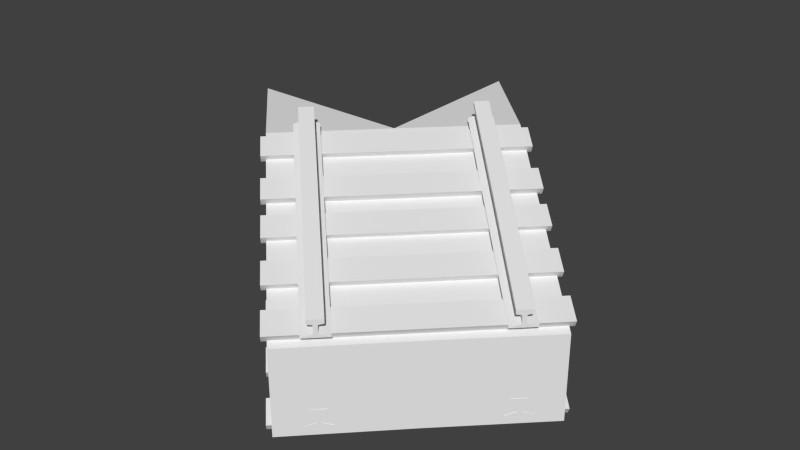 # Source: rail_verticals45.blend  (saved by Blender 2.74.0; exported with 4.5.12 LTS)
import bpy
from mathutils import Matrix  # noqa: F401  (used for matrix-valued properties, if any)

bpy.ops.wm.read_factory_settings(use_empty=True)
scene = bpy.context.scene
scene.name = 'Scene'

# ---- collections
col_collection_2 = bpy.data.collections.new('Collection 2'); scene.collection.children.link(col_collection_2)

# ---- materials (node trees are filled in below, after node groups)
mat_material_005 = bpy.data.materials.new('Material.005')
mat_material_005.alpha_threshold = 0.0
mat_material_005.use_transparent_shadow = False
mat_material_005.preview_render_type = 'CUBE'
mat_material_005.roughness = 0.5
mat_material_005.line_color = (0.0, 0.0, 0.0, 1.0)
mat_material_000 = bpy.data.materials.new('Material.000')
mat_material_000.alpha_threshold = 0.0
mat_material_000.use_transparent_shadow = False
mat_material_000.preview_render_type = 'CUBE'
mat_material_000.roughness = 0.5
mat_material_000.line_color = (0.0, 0.0, 0.0, 1.0)

# ---- material node trees

# ---- world
world_world = bpy.data.worlds.new('World'); scene.world = world_world
world_world.color = (0.05088, 0.05088, 0.05088)
world_world.use_sun_shadow = False
world_world.sun_shadow_jitter_overblur = 0.0
world_world.cycles.sampling_method = 'MANUAL'
world_world.cycles.sample_map_resolution = 256

# ---- meshes
me_cube_018 = bpy.data.meshes.new('Cube.018')
me_cube_018.from_pydata([(-0.5, 0.5, -3.562e-08), (-0.5, 0.5, 0.4881), (0.003387, 0.9966, -3.951e-08), (0.003387, 0.9966, 0.4881), (-0.9966, -0.003387, -3.173e-08), (-0.9966, -0.003387, 0.4881), (-0.1035, 0.8897, 0.5369), (-0.2075, 0.7858, 0.5369), (-0.1468, 0.8464, 0.5564), (-0.1641, 0.8291, 0.5564), (-0.7621, -0.2776, 0.3507), (0.2776, 0.7621, 0.3507), (0.3856, 0.6541, 0.3012), (-0.6541, -0.3856, 0.3012), (-0.7411, -0.2986, 0.3949), (0.2986, 0.7411, 0.3949), (0.4066, 0.6331, 0.3454), (-0.6331, -0.4066, 0.3454), (-0.9871, -0.05253, 0.4538), (0.05253, 0.9871, 0.4538), (0.1605, 0.8791, 0.4043), (-0.8791, -0.1605, 0.4043), (-0.9662, -0.07351, 0.4981), (0.07351, 0.9662, 0.4981), (0.1815, 0.8581, 0.4486), (-0.8581, -0.1815, 0.4486), (-0.1468, 0.8464, 0.6053), (-0.1641, 0.8291, 0.6053), (-0.1858, 0.8074, 0.6101), (-0.1251, 0.8681, 0.6101), (-0.1858, 0.8074, 0.6345), (-0.1251, 0.8681, 0.6345), (-0.7858, 0.2075, 0.5369), (-0.8897, 0.1035, 0.5369), (-0.8291, 0.1641, 0.5564), (-0.8464, 0.1468, 0.5564), (-0.8291, 0.1641, 0.6053), (-0.8464, 0.1468, 0.6053), (-0.8681, 0.1251, 0.6101), (-0.8074, 0.1858, 0.6101), (-0.8681, 0.1251, 0.6345), (-0.8074, 0.1858, 0.6345), (0.4932, -0.4932, 1.187e-08), (-0.003387, 0.003387, -5.245e-09), (-0.003387, 0.003387, 0.2441), (0.9966, 0.003387, 7.981e-09), (0.5, 0.5, -9.136e-09), (0.5, 0.5, 0.2441), (-0.003387, -0.9966, 1.576e-08), (-0.5, -0.5, -1.354e-09), (-0.5, -0.5, 0.2441), (0.3384, 0.4479, 0.3186), (0.2344, 0.3439, 0.3186), (0.3035, 0.3962, 0.3363), (0.2861, 0.3788, 0.3363), (0.3244, 0.3752, 0.3805), (0.3071, 0.3578, 0.3805), (0.2876, 0.3341, 0.385), (0.3482, 0.3947, 0.385), (0.298, 0.3236, 0.4071), (0.3587, 0.3842, 0.4071), (-0.3439, -0.2344, 0.3186), (-0.4479, -0.3384, 0.3186), (-0.3788, -0.2861, 0.3363), (-0.3962, -0.3035, 0.3363), (-0.3578, -0.3071, 0.3805), (-0.3752, -0.3244, 0.3805), (-0.3947, -0.3482, 0.385), (-0.3341, -0.2876, 0.385), (-0.3842, -0.3587, 0.4071), (-0.3236, -0.298, 0.4071), (0.8897, -0.1035, 0.04881), (0.7858, -0.2075, 0.04881), (0.8464, -0.1468, 0.06834), (0.8291, -0.1641, 0.06834), (-0.166, -0.8737, 0.06103), (0.8737, 0.166, 0.06103), (0.9817, 0.05795, 0.01153), (-0.05795, -0.9817, 0.01153), (-0.145, -0.8947, 0.1053), (0.8947, 0.145, 0.1053), (1.003, 0.03696, 0.05576), (-0.03696, -1.003, 0.05576), (-0.378, -0.6617, 0.1582), (0.6617, 0.378, 0.1582), (0.7697, 0.27, 0.1087), (-0.27, -0.7697, 0.1087), (-0.357, -0.6826, 0.2025), (0.6826, 0.357, 0.2025), (0.7907, 0.249, 0.1529), (-0.249, -0.7907, 0.1529), (0.8464, -0.1468, 0.1171), (0.8291, -0.1641, 0.1171), (0.8074, -0.1858, 0.122), (0.8681, -0.1251, 0.122), (0.8074, -0.1858, 0.1464), (0.8681, -0.1251, 0.1464), (0.2075, -0.7858, 0.04881), (0.1035, -0.8897, 0.04881), (0.1641, -0.8291, 0.06834), (0.1468, -0.8464, 0.06834), (0.1641, -0.8291, 0.1171), (0.1468, -0.8464, 0.1171), (0.1251, -0.8681, 0.122), (0.1858, -0.8074, 0.122), (0.1251, -0.8681, 0.1464), (0.1858, -0.8074, 0.1464), (-0.5902, -0.4495, 0.2555), (0.4495, 0.5902, 0.2555), (0.5575, 0.4822, 0.206), (-0.4822, -0.5575, 0.206), (-0.5692, -0.4705, 0.2997), (0.4705, 0.5692, 0.2997), (0.5785, 0.4612, 0.2502), (-0.4612, -0.5785, 0.2502), (-0.5, 0.5, 0.4881), (-0.5, 0.5, -3.562e-08), (-1.5, 0.5, 0.4881), (-1.5, 0.5, -3.562e-08), (-0.5, 0.5, 0.4881), (-0.5, 0.5, -3.562e-08), (-0.5, 1.5, 0.4881), (-0.5, 1.5, -3.562e-08), (0.003387, 0.9966, -5.96e-08), (-0.5, 0.5, -5.96e-08), (-0.003387, 0.003387, 0.0), (0.4932, -0.4932, 0.0), (0.5, 0.5, 0.0), (0.9966, 0.003387, 0.0), (-0.5, -0.5, 0.0), (-0.003387, -0.9966, 2.98e-08), (-0.9966, -0.003387, -5.96e-08), (-1.5, 0.5, -5.96e-08), (-0.5, 1.5, -5.96e-08)], [], [(8, 6, 7, 9), (10, 11, 12, 13), (14, 17, 16, 15), (10, 14, 15, 11), (11, 15, 16, 12), (12, 16, 17, 13), (14, 10, 13, 17), (18, 19, 20, 21), (22, 25, 24, 23), (18, 22, 23, 19), (19, 23, 24, 20), (20, 24, 25, 21), (22, 18, 21, 25), (27, 26, 8, 9), (26, 27, 28, 30, 31, 29), (34, 32, 33, 35), (37, 36, 34, 35), (36, 37, 38, 40, 41, 39), (44, 1, 5, 50), (42, 44, 43), (44, 47, 46, 43), (47, 45, 46), (45, 47, 44, 42), (48, 50, 49), (4, 118, 132, 131), (42, 44, 50, 48), (50, 44, 43, 49), (5, 1, 115, 117), (51, 53, 54, 52), (54, 53, 55, 56), (55, 58, 60, 59, 57, 56), (61, 63, 64, 62), (64, 63, 65, 66), (65, 68, 70, 69, 67, 66), (51, 71, 72, 52), (54, 74, 92, 56), (51, 53, 73, 71), (71, 73, 74, 72), (72, 74, 54, 52), (75, 76, 77, 78), (79, 82, 81, 80), (75, 79, 80, 76), (76, 80, 81, 77), (77, 81, 82, 78), (79, 75, 78, 82), (83, 84, 85, 86), (87, 90, 89, 88), (83, 87, 88, 84), (84, 88, 89, 85), (85, 89, 90, 86), (87, 83, 86, 90), (53, 55, 91, 73), (74, 73, 91, 92), (56, 92, 93, 57), (91, 55, 58, 94), (57, 93, 95, 59), (94, 58, 60, 96), (95, 96, 60, 59), (91, 94, 96, 95, 93, 92), (61, 97, 98, 62), (64, 100, 102, 66), (61, 63, 99, 97), (97, 99, 100, 98), (98, 100, 64, 62), (63, 65, 101, 99), (100, 99, 101, 102), (66, 102, 103, 67), (101, 65, 68, 104), (67, 103, 105, 69), (104, 68, 70, 106), (105, 106, 70, 69), (101, 104, 106, 105, 103, 102), (107, 108, 109, 110), (111, 114, 113, 112), (107, 111, 112, 108), (108, 112, 113, 109), (109, 113, 114, 110), (111, 107, 110, 114), (44, 1, 0, 43), (3, 47, 46, 2), (122, 2, 123, 133), (47, 3, 1, 44), (50, 5, 4, 49), (6, 51, 52, 7), (9, 54, 56, 27), (6, 8, 53, 51), (52, 54, 9, 7), (8, 26, 55, 53), (27, 56, 57, 28), (55, 26, 29, 58), (28, 57, 59, 30), (58, 29, 31, 60), (59, 60, 31, 30), (32, 61, 62, 33), (35, 64, 66, 37), (32, 34, 63, 61), (62, 64, 35, 33), (34, 36, 65, 63), (37, 66, 67, 38), (65, 36, 39, 68), (38, 67, 69, 40), (68, 39, 41, 70), (69, 70, 41, 40), (117, 115, 116, 118), (4, 5, 117, 118), (1, 0, 116, 115), (119, 121, 122, 120), (3, 2, 122, 121), (1, 3, 121, 119), (0, 1, 119, 120), (126, 125, 127, 128), (129, 131, 124, 125), (130, 129, 125, 126), (125, 124, 123, 127), (49, 4, 131, 129), (2, 46, 127, 123), (42, 48, 130, 126), (48, 49, 129, 130), (45, 42, 126, 128), (46, 45, 128, 127), (118, 116, 124, 132), (116, 0, 124), (120, 122, 133, 124), (0, 120, 124), (123, 124, 133), (124, 131, 132)])
_uv = me_cube_018.uv_layers.new(name='UVMap')
_uv.uv.foreach_set('vector', [0.8108, 0.7355, 0.8374, 0.8021, 0.8374, 0.6422, 0.8108, 0.7088, 0.03851, 0.1508, 0.9615, 0.1508, 0.9615, 0.2246, 0.03851, 0.2246, 0.03851, 0.1123, 0.03851, 0.03851, 0.9615, 0.03851, 0.9615, 0.1123, 0.03851, 0.1508, 0.03851, 0.1123, 0.9615, 0.1123, 0.9615, 0.1508, 1.0, 0.1123, 0.9615, 0.1123, 0.9615, 0.03851, 1.0, 0.03851, 0.9615, 4.739e-05, 0.9615, 0.03851, 0.03851, 0.03851, 0.03851, 4.753e-05, 0.03851, 0.1123, 4.761e-05, 0.1123, 4.739e-05, 0.03851, 0.03851, 0.03851, 0.03851, 0.1508, 0.9615, 0.1508, 0.9615, 0.2246, 0.03851, 0.2246, 0.03851, 0.1123, 0.03851, 0.03851, 0.9615, 0.03851, 0.9615, 0.1123, 0.03851, 0.1508, 0.03851, 0.1123, 0.9615, 0.1123, 0.9615, 0.1508, 1.0, 0.1123, 0.9615, 0.1123, 0.9615, 0.03851, 1.0, 0.03851, 0.9615, 4.739e-05, 0.9615, 0.03851, 0.03851, 0.03851, 0.03851, 4.753e-05, 0.03851, 0.1123, 4.761e-05, 0.1123, 4.739e-05, 0.03851, 0.03851, 0.03851, 0.7441, 0.7088, 0.7441, 0.7355, 0.8108, 0.7355, 0.8108, 0.7088, 0.7441, 0.7355, 0.7441, 0.7088, 0.7374, 0.6755, 0.7041, 0.6755, 0.7041, 0.7688, 0.7374, 0.7688, 0.8108, 0.7088, 0.8374, 0.6422, 0.8374, 0.8021, 0.8108, 0.7355, 0.7441, 0.7355, 0.7441, 0.7088, 0.8108, 0.7088, 0.8108, 0.7355, 0.7441, 0.7088, 0.7441, 0.7355, 0.7374, 0.7688, 0.7041, 0.7688, 0.7041, 0.6755, 0.7374, 0.6755, 0.9757, 0.3034, 0.9764, 0.4624, 0.763, 0.4624, 0.7624, 0.3034, 0.7685, 0.3182, 0.9275, 0.3182, 0.8957, 0.3818, 0.7732, 0.3376, 0.9866, 0.3376, 0.9866, 0.4087, 0.7732, 0.4087, 0.9107, 0.4537, 0.7685, 0.3826, 0.9107, 0.3826, 0.986, 0.3034, 0.9854, 0.4624, 0.772, 0.4624, 0.7726, 0.3034, 0.8122, 0.3591, 0.9713, 0.3591, 0.9395, 0.4227, 0.7843, 0.3237, 0.9501, 0.3237, 0.9501, 0.4402, 0.7843, 0.4402, 0.9826, 0.2933, 0.9832, 0.4523, 0.7699, 0.4523, 0.7692, 0.2933, 0.772, 0.3503, 0.9854, 0.3503, 0.9854, 0.4214, 0.772, 0.4214, 0.776, 0.3, 0.9762, 0.3654, 0.975, 0.3689, 0.776, 0.4504, 0.03757, 0.8021, 0.06424, 0.7355, 0.06424, 0.7088, 0.03757, 0.6422, 0.06424, 0.7088, 0.06424, 0.7355, 0.1309, 0.7355, 0.1309, 0.7088, 0.1309, 0.7355, 0.1376, 0.7688, 0.1709, 0.7688, 0.1709, 0.6755, 0.1376, 0.6755, 0.1309, 0.7088, 0.03757, 0.6422, 0.06423, 0.7088, 0.06423, 0.7355, 0.03757, 0.8021, 0.06423, 0.7355, 0.06423, 0.7088, 0.1309, 0.7088, 0.1309, 0.7355, 0.1309, 0.7088, 0.1376, 0.6755, 0.1709, 0.6755, 0.1709, 0.7688, 0.1376, 0.7688, 0.1309, 0.7355, 0.7041, 0.3098, 0.1709, 0.3098, 0.1709, 0.4697, 0.7041, 0.4697, 0.7041, 0.5415, 0.1709, 0.5415, 0.1709, 0.6082, 0.7041, 0.6082, 0.7041, 0.9746, 0.7041, 0.9028, 0.1709, 0.9028, 0.1709, 0.9746, 0.03757, 0.8021, 0.06424, 0.7355, 0.06424, 0.7088, 0.03757, 0.6422, 0.1709, 0.4697, 0.1709, 0.5415, 0.7041, 0.5415, 0.7041, 0.4697, 0.03851, 0.1508, 0.9615, 0.1508, 0.9615, 0.2246, 0.03851, 0.2246, 0.03851, 0.1123, 0.03851, 0.03851, 0.9615, 0.03851, 0.9615, 0.1123, 0.03851, 0.1508, 0.03851, 0.1123, 0.9615, 0.1123, 0.9615, 0.1508, 1.0, 0.1123, 0.9615, 0.1123, 0.9615, 0.03851, 1.0, 0.03851, 0.9615, 4.739e-05, 0.9615, 0.03851, 0.03851, 0.03851, 0.03851, 4.753e-05, 0.03851, 0.1123, 4.761e-05, 0.1123, 4.739e-05, 0.03851, 0.03851, 0.03851, 0.03851, 0.1508, 0.9615, 0.1508, 0.9615, 0.2246, 0.03851, 0.2246, 0.03851, 0.1123, 0.03851, 0.03851, 0.9615, 0.03851, 0.9615, 0.1123, 0.03851, 0.1508, 0.03851, 0.1123, 0.9615, 0.1123, 0.9615, 0.1508, 1.0, 0.1123, 0.9615, 0.1123, 0.9615, 0.03851, 1.0, 0.03851, 0.9615, 4.739e-05, 0.9615, 0.03851, 0.03851, 0.03851, 0.03851, 4.753e-05, 0.03851, 0.1123, 4.761e-05, 0.1123, 4.739e-05, 0.03851, 0.03851, 0.03851, 0.7041, 0.9028, 0.7041, 0.8361, 0.1709, 0.8361, 0.1709, 0.9028, 0.06424, 0.7088, 0.06424, 0.7355, 0.1309, 0.7355, 0.1309, 0.7088, 0.7041, 0.6082, 0.1709, 0.6082, 0.1709, 0.6422, 0.7041, 0.6422, 0.1709, 0.8361, 0.7041, 0.8361, 0.7041, 0.8021, 0.1709, 0.8021, 0.7041, 0.6422, 0.1709, 0.6422, 0.1709, 0.6755, 0.7041, 0.6755, 0.1709, 0.8021, 0.7041, 0.8021, 0.7041, 0.7688, 0.1709, 0.7688, 0.1709, 0.6755, 0.1709, 0.7688, 0.7041, 0.7688, 0.7041, 0.6755, 0.1309, 0.7355, 0.1376, 0.7688, 0.1709, 0.7688, 0.1709, 0.6755, 0.1376, 0.6755, 0.1309, 0.7088, 0.7041, 0.4697, 0.1709, 0.4697, 0.1709, 0.3098, 0.7041, 0.3098, 0.7041, 0.9028, 0.1709, 0.9028, 0.1709, 0.8361, 0.7041, 0.8361, 0.7041, 0.4697, 0.7041, 0.5415, 0.1709, 0.5415, 0.1709, 0.4697, 0.03757, 0.6422, 0.06423, 0.7088, 0.06423, 0.7355, 0.03757, 0.8021, 0.1709, 0.9746, 0.1709, 0.9028, 0.7041, 0.9028, 0.7041, 0.9746, 0.7041, 0.5415, 0.7041, 0.6082, 0.1709, 0.6082, 0.1709, 0.5415, 0.06423, 0.7355, 0.06423, 0.7088, 0.1309, 0.7088, 0.1309, 0.7355, 0.7041, 0.8361, 0.1709, 0.8361, 0.1709, 0.8021, 0.7041, 0.8021, 0.1709, 0.6082, 0.7041, 0.6082, 0.7041, 0.6422, 0.1709, 0.6422, 0.7041, 0.8021, 0.1709, 0.8021, 0.1709, 0.7688, 0.7041, 0.7688, 0.1709, 0.6422, 0.7041, 0.6422, 0.7041, 0.6755, 0.1709, 0.6755, 0.1709, 0.7688, 0.1709, 0.6755, 0.7041, 0.6755, 0.7041, 0.7688, 0.1309, 0.7088, 0.1376, 0.6755, 0.1709, 0.6755, 0.1709, 0.7688, 0.1376, 0.7688, 0.1309, 0.7355, 0.03851, 0.1508, 0.9615, 0.1508, 0.9615, 0.2246, 0.03851, 0.2246, 0.03851, 0.1123, 0.03851, 0.03851, 0.9615, 0.03851, 0.9615, 0.1123, 0.03851, 0.1508, 0.03851, 0.1123, 0.9615, 0.1123, 0.9615, 0.1508, 1.0, 0.1123, 0.9615, 0.1123, 0.9615, 0.03851, 1.0, 0.03851, 0.9615, 4.739e-05, 0.9615, 0.03851, 0.03851, 0.03851, 0.03851, 4.753e-05, 0.03851, 0.1123, 4.761e-05, 0.1123, 4.739e-05, 0.03851, 0.03851, 0.03851, 0.9284, 0.4287, 0.7694, 0.4287, 0.833, 0.3014, 0.9602, 0.3651, 0.9351, 0.4608, 0.7928, 0.3897, 0.7928, 0.3186, 0.9351, 0.3186, 0.9541, 0.4384, 0.7883, 0.4384, 0.7883, 0.322, 0.9541, 0.322, 0.9777, 0.2997, 0.977, 0.4587, 0.7637, 0.4587, 0.7643, 0.2997, 0.9229, 0.4126, 0.7638, 0.4126, 0.8275, 0.2854, 0.9547, 0.349, 0.7041, 0.3098, 0.1709, 0.3098, 0.1709, 0.4697, 0.7041, 0.4697, 0.7041, 0.5415, 0.1709, 0.5415, 0.1709, 0.6082, 0.7041, 0.6082, 0.7041, 0.9746, 0.7041, 0.9028, 0.1709, 0.9028, 0.1709, 0.9746, 0.1709, 0.4697, 0.1709, 0.5415, 0.7041, 0.5415, 0.7041, 0.4697, 0.7041, 0.9028, 0.7041, 0.8361, 0.1709, 0.8361, 0.1709, 0.9028, 0.7041, 0.6082, 0.1709, 0.6082, 0.1709, 0.6422, 0.7041, 0.6422, 0.1709, 0.8361, 0.7041, 0.8361, 0.7041, 0.8021, 0.1709, 0.8021, 0.7041, 0.6422, 0.1709, 0.6422, 0.1709, 0.6755, 0.7041, 0.6755, 0.1709, 0.8021, 0.7041, 0.8021, 0.7041, 0.7688, 0.1709, 0.7688, 0.1709, 0.6755, 0.1709, 0.7688, 0.7041, 0.7688, 0.7041, 0.6755, 0.7041, 0.4697, 0.1709, 0.4697, 0.1709, 0.3098, 0.7041, 0.3098, 0.7041, 0.9028, 0.1709, 0.9028, 0.1709, 0.8361, 0.7041, 0.8361, 0.7041, 0.4697, 0.7041, 0.5415, 0.1709, 0.5415, 0.1709, 0.4697, 0.1709, 0.9746, 0.1709, 0.9028, 0.7041, 0.9028, 0.7041, 0.9746, 0.7041, 0.5415, 0.7041, 0.6082, 0.1709, 0.6082, 0.1709, 0.5415, 0.7041, 0.8361, 0.1709, 0.8361, 0.1709, 0.8021, 0.7041, 0.8021, 0.1709, 0.6082, 0.7041, 0.6082, 0.7041, 0.6422, 0.1709, 0.6422, 0.7041, 0.8021, 0.1709, 0.8021, 0.1709, 0.7688, 0.7041, 0.7688, 0.1709, 0.6422, 0.7041, 0.6422, 0.7041, 0.6755, 0.1709, 0.6755, 0.1709, 0.7688, 0.1709, 0.6755, 0.7041, 0.6755, 0.7041, 0.7688, 0.7568, 0.3082, 0.9747, 0.3082, 0.9747, 0.4504, 0.7568, 0.4504, 0.8024, 0.445, 0.8024, 0.3028, 0.9548, 0.3028, 0.9548, 0.445, 0.8777, 0.4531, 0.8777, 0.3088, 0.8802, 0.3088, 0.8802, 0.4531, 0.7568, 0.3099, 0.9747, 0.3099, 0.9747, 0.4521, 0.7568, 0.4521, 0.7903, 0.4539, 0.7903, 0.3117, 0.9426, 0.3117, 0.9426, 0.4539, 0.772, 0.3595, 0.9722, 0.2941, 0.9722, 0.4445, 0.7731, 0.363, 0.8835, 0.3088, 0.8835, 0.4531, 0.8809, 0.4531, 0.8809, 0.3088, 0.9731, 0.3032, 0.9737, 0.4454, 0.7604, 0.4454, 0.7597, 0.3032, 0.7768, 0.451, 0.7775, 0.3088, 0.9908, 0.3088, 0.9902, 0.451, 0.7692, 0.4514, 0.7699, 0.3091, 0.9832, 0.3091, 0.9826, 0.4514, 0.7788, 0.4399, 0.7782, 0.2977, 0.9915, 0.2977, 0.9922, 0.4399, 0.8179, 0.4664, 0.8179, 0.3028, 0.9344, 0.3028, 0.9344, 0.4664, 0.9514, 0.4427, 0.7878, 0.4427, 0.7878, 0.3262, 0.9514, 0.3262, 0.9504, 0.4437, 0.7857, 0.4437, 0.7857, 0.3272, 0.9504, 0.3272, 0.9522, 0.4437, 0.7886, 0.4437, 0.7886, 0.3272, 0.9522, 0.3272, 0.9542, 0.4402, 0.7895, 0.4402, 0.7895, 0.3237, 0.9542, 0.3237, 0.9332, 0.3028, 0.9332, 0.4664, 0.8168, 0.4664, 0.8168, 0.3028, 0.7581, 0.3272, 0.9911, 0.3272, 0.9911, 0.4437, 0.7581, 0.4437, 0.8802, 0.3088, 0.8777, 0.3088, 0.8802, 0.3088, 0.7564, 0.3255, 0.9893, 0.3255, 0.9893, 0.4419, 0.7564, 0.4419, 0.8835, 0.3088, 0.8809, 0.3088, 0.8835, 0.3088, 0.953, 0.4538, 0.7539, 0.3849, 0.953, 0.3034, 0.9751, 0.3793, 0.7749, 0.4447, 0.7749, 0.2943])
me_cube_018.materials.append(mat_material_005)
me_cube_018.use_remesh_preserve_volume = False
me_cube_018.use_remesh_preserve_attributes = False
me_cube_018.use_mirror_vertex_groups = False
me_cube_018.update()
me_cube_001 = bpy.data.meshes.new('Cube.001')
me_cube_001.from_pydata([(-0.5, 0.5, -3.562e-08), (-0.5, 0.5, 0.4881), (0.003387, 0.9966, -3.951e-08), (0.003387, 0.9966, 0.4881), (-0.9966, -0.003387, -3.173e-08), (-0.9966, -0.003387, 0.4881), (-0.1035, 0.8897, 0.5369), (-0.2075, 0.7858, 0.5369), (-0.1468, 0.8464, 0.5564), (-0.1641, 0.8291, 0.5564), (-0.7621, -0.2776, 0.3507), (0.2776, 0.7621, 0.3507), (0.3856, 0.6541, 0.3012), (-0.6541, -0.3856, 0.3012), (-0.7411, -0.2986, 0.3949), (0.2986, 0.7411, 0.3949), (0.4066, 0.6331, 0.3454), (-0.6331, -0.4066, 0.3454), (-0.9871, -0.05253, 0.4538), (0.05253, 0.9871, 0.4538), (0.1605, 0.8791, 0.4043), (-0.8791, -0.1605, 0.4043), (-0.9662, -0.07351, 0.4981), (0.07351, 0.9662, 0.4981), (0.1815, 0.8581, 0.4486), (-0.8581, -0.1815, 0.4486), (-0.1468, 0.8464, 0.6053), (-0.1641, 0.8291, 0.6053), (-0.1858, 0.8074, 0.6101), (-0.1251, 0.8681, 0.6101), (-0.1858, 0.8074, 0.6345), (-0.1251, 0.8681, 0.6345), (-0.7858, 0.2075, 0.5369), (-0.8897, 0.1035, 0.5369), (-0.8291, 0.1641, 0.5564), (-0.8464, 0.1468, 0.5564), (-0.8291, 0.1641, 0.6053), (-0.8464, 0.1468, 0.6053), (-0.8681, 0.1251, 0.6101), (-0.8074, 0.1858, 0.6101), (-0.8681, 0.1251, 0.6345), (-0.8074, 0.1858, 0.6345), (0.4932, -0.4932, 1.187e-08), (-0.003387, 0.003387, -5.245e-09), (-0.003387, 0.003387, 0.2441), (0.9966, 0.003387, 7.981e-09), (0.5, 0.5, -9.136e-09), (0.5, 0.5, 0.2441), (-0.003387, -0.9966, 1.576e-08), (-0.5, -0.5, -1.354e-09), (-0.5, -0.5, 0.2441), (0.3384, 0.4479, 0.3186), (0.2344, 0.3439, 0.3186), (0.3035, 0.3962, 0.3363), (0.2861, 0.3788, 0.3363), (0.3244, 0.3752, 0.3805), (0.3071, 0.3578, 0.3805), (0.2876, 0.3341, 0.385), (0.3482, 0.3947, 0.385), (0.298, 0.3236, 0.4071), (0.3587, 0.3842, 0.4071), (-0.3439, -0.2344, 0.3186), (-0.4479, -0.3384, 0.3186), (-0.3788, -0.2861, 0.3363), (-0.3962, -0.3035, 0.3363), (-0.3578, -0.3071, 0.3805), (-0.3752, -0.3244, 0.3805), (-0.3947, -0.3482, 0.385), (-0.3341, -0.2876, 0.385), (-0.3842, -0.3587, 0.4071), (-0.3236, -0.298, 0.4071), (0.8897, -0.1035, 0.04881), (0.7858, -0.2075, 0.04881), (0.8464, -0.1468, 0.06834), (0.8291, -0.1641, 0.06834), (-0.166, -0.8737, 0.06103), (0.8737, 0.166, 0.06103), (0.9817, 0.05795, 0.01153), (-0.05795, -0.9817, 0.01153), (-0.145, -0.8947, 0.1053), (0.8947, 0.145, 0.1053), (1.003, 0.03696, 0.05576), (-0.03696, -1.003, 0.05576), (-0.378, -0.6617, 0.1582), (0.6617, 0.378, 0.1582), (0.7697, 0.27, 0.1087), (-0.27, -0.7697, 0.1087), (-0.357, -0.6826, 0.2025), (0.6826, 0.357, 0.2025), (0.7907, 0.249, 0.1529), (-0.249, -0.7907, 0.1529), (0.8464, -0.1468, 0.1171), (0.8291, -0.1641, 0.1171), (0.8074, -0.1858, 0.122), (0.8681, -0.1251, 0.122), (0.8074, -0.1858, 0.1464), (0.8681, -0.1251, 0.1464), (0.2075, -0.7858, 0.04881), (0.1035, -0.8897, 0.04881), (0.1641, -0.8291, 0.06834), (0.1468, -0.8464, 0.06834), (0.1641, -0.8291, 0.1171), (0.1468, -0.8464, 0.1171), (0.1251, -0.8681, 0.122), (0.1858, -0.8074, 0.122), (0.1251, -0.8681, 0.1464), (0.1858, -0.8074, 0.1464), (-0.5902, -0.4495, 0.2555), (0.4495, 0.5902, 0.2555), (0.5575, 0.4822, 0.206), (-0.4822, -0.5575, 0.206), (-0.5692, -0.4705, 0.2997), (0.4705, 0.5692, 0.2997), (0.5785, 0.4612, 0.2502), (-0.4612, -0.5785, 0.2502), (-0.5, 0.5, 0.4881), (-0.5, 0.5, -3.562e-08), (-1.5, 0.5, 0.4881), (-1.5, 0.5, -3.562e-08), (-0.5, 0.5, 0.4881), (-0.5, 0.5, -3.562e-08), (-0.5, 1.5, 0.4881), (-0.5, 1.5, -3.562e-08), (0.003387, 0.9966, -0.5), (-0.5, 0.5, -0.5), (-0.003387, 0.003387, -0.5), (0.4932, -0.4932, -0.5), (0.5, 0.5, -0.5), (0.9966, 0.003387, -0.5), (-0.5, -0.5, -0.5), (-0.003387, -0.9966, -0.5), (-0.9966, -0.003387, -0.5), (-0.5, 0.5, -0.5), (-1.5, 0.5, -0.5), (-0.5, 1.5, -0.5), (-0.5, 0.5, -0.5)], [], [(118, 116, 132, 133), (8, 6, 7, 9), (10, 11, 12, 13), (14, 17, 16, 15), (10, 14, 15, 11), (11, 15, 16, 12), (12, 16, 17, 13), (14, 10, 13, 17), (18, 19, 20, 21), (22, 25, 24, 23), (18, 22, 23, 19), (19, 23, 24, 20), (20, 24, 25, 21), (22, 18, 21, 25), (27, 26, 8, 9), (26, 27, 28, 30, 31, 29), (34, 32, 33, 35), (37, 36, 34, 35), (36, 37, 38, 40, 41, 39), (44, 1, 5, 50), (42, 44, 43), (44, 47, 46, 43), (47, 45, 46), (116, 0, 124, 132), (45, 47, 44, 42), (48, 50, 49), (4, 118, 133, 131), (42, 44, 50, 48), (120, 122, 134, 135), (50, 44, 43, 49), (5, 1, 115, 117), (51, 53, 54, 52), (54, 53, 55, 56), (55, 58, 60, 59, 57, 56), (61, 63, 64, 62), (64, 63, 65, 66), (65, 68, 70, 69, 67, 66), (51, 71, 72, 52), (54, 74, 92, 56), (51, 53, 73, 71), (71, 73, 74, 72), (72, 74, 54, 52), (75, 76, 77, 78), (79, 82, 81, 80), (75, 79, 80, 76), (76, 80, 81, 77), (77, 81, 82, 78), (79, 75, 78, 82), (83, 84, 85, 86), (87, 90, 89, 88), (83, 87, 88, 84), (84, 88, 89, 85), (85, 89, 90, 86), (87, 83, 86, 90), (53, 55, 91, 73), (74, 73, 91, 92), (56, 92, 93, 57), (91, 55, 58, 94), (57, 93, 95, 59), (94, 58, 60, 96), (95, 96, 60, 59), (91, 94, 96, 95, 93, 92), (61, 97, 98, 62), (64, 100, 102, 66), (61, 63, 99, 97), (97, 99, 100, 98), (98, 100, 64, 62), (63, 65, 101, 99), (100, 99, 101, 102), (66, 102, 103, 67), (101, 65, 68, 104), (67, 103, 105, 69), (104, 68, 70, 106), (105, 106, 70, 69), (101, 104, 106, 105, 103, 102), (107, 108, 109, 110), (111, 114, 113, 112), (107, 111, 112, 108), (108, 112, 113, 109), (109, 113, 114, 110), (111, 107, 110, 114), (44, 1, 0, 43), (3, 47, 46, 2), (122, 2, 123, 134), (47, 3, 1, 44), (50, 5, 4, 49), (6, 51, 52, 7), (9, 54, 56, 27), (6, 8, 53, 51), (52, 54, 9, 7), (8, 26, 55, 53), (27, 56, 57, 28), (55, 26, 29, 58), (28, 57, 59, 30), (58, 29, 31, 60), (59, 60, 31, 30), (32, 61, 62, 33), (35, 64, 66, 37), (32, 34, 63, 61), (62, 64, 35, 33), (34, 36, 65, 63), (37, 66, 67, 38), (65, 36, 39, 68), (38, 67, 69, 40), (68, 39, 41, 70), (69, 70, 41, 40), (117, 115, 116, 118), (0, 120, 135, 124), (4, 5, 117, 118), (1, 0, 116, 115), (119, 121, 122, 120), (3, 2, 122, 121), (1, 3, 121, 119), (0, 1, 119, 120), (123, 124, 135, 134), (126, 125, 127, 128), (129, 131, 124, 125), (130, 129, 125, 126), (125, 124, 123, 127), (124, 131, 133, 132), (49, 4, 131, 129), (2, 46, 127, 123), (42, 48, 130, 126), (48, 49, 129, 130), (45, 42, 126, 128), (46, 45, 128, 127)])
_uv = me_cube_001.uv_layers.new(name='UVMap')
_uv.uv.foreach_set('vector', [0.7581, 0.3272, 0.9911, 0.3272, 0.9911, 0.4437, 0.7581, 0.4437, 0.8108, 0.7355, 0.8374, 0.8021, 0.8374, 0.6422, 0.8108, 0.7088, 0.03851, 0.1508, 0.9615, 0.1508, 0.9615, 0.2246, 0.03851, 0.2246, 0.03851, 0.1123, 0.03851, 0.03851, 0.9615, 0.03851, 0.9615, 0.1123, 0.03851, 0.1508, 0.03851, 0.1123, 0.9615, 0.1123, 0.9615, 0.1508, 1.0, 0.1123, 0.9615, 0.1123, 0.9615, 0.03851, 1.0, 0.03851, 0.9615, 4.739e-05, 0.9615, 0.03851, 0.03851, 0.03851, 0.03851, 4.753e-05, 0.03851, 0.1123, 4.761e-05, 0.1123, 4.739e-05, 0.03851, 0.03851, 0.03851, 0.03851, 0.1508, 0.9615, 0.1508, 0.9615, 0.2246, 0.03851, 0.2246, 0.03851, 0.1123, 0.03851, 0.03851, 0.9615, 0.03851, 0.9615, 0.1123, 0.03851, 0.1508, 0.03851, 0.1123, 0.9615, 0.1123, 0.9615, 0.1508, 1.0, 0.1123, 0.9615, 0.1123, 0.9615, 0.03851, 1.0, 0.03851, 0.9615, 4.739e-05, 0.9615, 0.03851, 0.03851, 0.03851, 0.03851, 4.753e-05, 0.03851, 0.1123, 4.761e-05, 0.1123, 4.739e-05, 0.03851, 0.03851, 0.03851, 0.7441, 0.7088, 0.7441, 0.7355, 0.8108, 0.7355, 0.8108, 0.7088, 0.7441, 0.7355, 0.7441, 0.7088, 0.7374, 0.6755, 0.7041, 0.6755, 0.7041, 0.7688, 0.7374, 0.7688, 0.8108, 0.7088, 0.8374, 0.6422, 0.8374, 0.8021, 0.8108, 0.7355, 0.7441, 0.7355, 0.7441, 0.7088, 0.8108, 0.7088, 0.8108, 0.7355, 0.7441, 0.7088, 0.7441, 0.7355, 0.7374, 0.7688, 0.7041, 0.7688, 0.7041, 0.6755, 0.7374, 0.6755, 0.9757, 0.3034, 0.9764, 0.4624, 0.763, 0.4624, 0.7624, 0.3034, 0.7685, 0.3182, 0.9275, 0.3182, 0.8957, 0.3818, 0.7732, 0.3376, 0.9866, 0.3376, 0.9866, 0.4087, 0.7732, 0.4087, 0.9107, 0.4537, 0.7685, 0.3826, 0.9107, 0.3826, 0.8802, 0.3088, 0.8777, 0.3088, 0.8777, 0.3088, 0.8802, 0.3088, 0.986, 0.3034, 0.9854, 0.4624, 0.772, 0.4624, 0.7726, 0.3034, 0.8122, 0.3591, 0.9713, 0.3591, 0.9395, 0.4227, 0.7843, 0.3237, 0.9501, 0.3237, 0.9501, 0.4402, 0.7843, 0.4402, 0.9826, 0.2933, 0.9832, 0.4523, 0.7699, 0.4523, 0.7692, 0.2933, 0.7564, 0.3255, 0.9893, 0.3255, 0.9893, 0.4419, 0.7564, 0.4419, 0.772, 0.3503, 0.9854, 0.3503, 0.9854, 0.4214, 0.772, 0.4214, 0.776, 0.3, 0.9762, 0.3654, 0.975, 0.3689, 0.776, 0.4504, 0.03757, 0.8021, 0.06424, 0.7355, 0.06424, 0.7088, 0.03757, 0.6422, 0.06424, 0.7088, 0.06424, 0.7355, 0.1309, 0.7355, 0.1309, 0.7088, 0.1309, 0.7355, 0.1376, 0.7688, 0.1709, 0.7688, 0.1709, 0.6755, 0.1376, 0.6755, 0.1309, 0.7088, 0.03757, 0.6422, 0.06423, 0.7088, 0.06423, 0.7355, 0.03757, 0.8021, 0.06423, 0.7355, 0.06423, 0.7088, 0.1309, 0.7088, 0.1309, 0.7355, 0.1309, 0.7088, 0.1376, 0.6755, 0.1709, 0.6755, 0.1709, 0.7688, 0.1376, 0.7688, 0.1309, 0.7355, 0.7041, 0.3098, 0.1709, 0.3098, 0.1709, 0.4697, 0.7041, 0.4697, 0.7041, 0.5415, 0.1709, 0.5415, 0.1709, 0.6082, 0.7041, 0.6082, 0.7041, 0.9746, 0.7041, 0.9028, 0.1709, 0.9028, 0.1709, 0.9746, 0.03757, 0.8021, 0.06424, 0.7355, 0.06424, 0.7088, 0.03757, 0.6422, 0.1709, 0.4697, 0.1709, 0.5415, 0.7041, 0.5415, 0.7041, 0.4697, 0.03851, 0.1508, 0.9615, 0.1508, 0.9615, 0.2246, 0.03851, 0.2246, 0.03851, 0.1123, 0.03851, 0.03851, 0.9615, 0.03851, 0.9615, 0.1123, 0.03851, 0.1508, 0.03851, 0.1123, 0.9615, 0.1123, 0.9615, 0.1508, 1.0, 0.1123, 0.9615, 0.1123, 0.9615, 0.03851, 1.0, 0.03851, 0.9615, 4.739e-05, 0.9615, 0.03851, 0.03851, 0.03851, 0.03851, 4.753e-05, 0.03851, 0.1123, 4.761e-05, 0.1123, 4.739e-05, 0.03851, 0.03851, 0.03851, 0.03851, 0.1508, 0.9615, 0.1508, 0.9615, 0.2246, 0.03851, 0.2246, 0.03851, 0.1123, 0.03851, 0.03851, 0.9615, 0.03851, 0.9615, 0.1123, 0.03851, 0.1508, 0.03851, 0.1123, 0.9615, 0.1123, 0.9615, 0.1508, 1.0, 0.1123, 0.9615, 0.1123, 0.9615, 0.03851, 1.0, 0.03851, 0.9615, 4.739e-05, 0.9615, 0.03851, 0.03851, 0.03851, 0.03851, 4.753e-05, 0.03851, 0.1123, 4.761e-05, 0.1123, 4.739e-05, 0.03851, 0.03851, 0.03851, 0.7041, 0.9028, 0.7041, 0.8361, 0.1709, 0.8361, 0.1709, 0.9028, 0.06424, 0.7088, 0.06424, 0.7355, 0.1309, 0.7355, 0.1309, 0.7088, 0.7041, 0.6082, 0.1709, 0.6082, 0.1709, 0.6422, 0.7041, 0.6422, 0.1709, 0.8361, 0.7041, 0.8361, 0.7041, 0.8021, 0.1709, 0.8021, 0.7041, 0.6422, 0.1709, 0.6422, 0.1709, 0.6755, 0.7041, 0.6755, 0.1709, 0.8021, 0.7041, 0.8021, 0.7041, 0.7688, 0.1709, 0.7688, 0.1709, 0.6755, 0.1709, 0.7688, 0.7041, 0.7688, 0.7041, 0.6755, 0.1309, 0.7355, 0.1376, 0.7688, 0.1709, 0.7688, 0.1709, 0.6755, 0.1376, 0.6755, 0.1309, 0.7088, 0.7041, 0.4697, 0.1709, 0.4697, 0.1709, 0.3098, 0.7041, 0.3098, 0.7041, 0.9028, 0.1709, 0.9028, 0.1709, 0.8361, 0.7041, 0.8361, 0.7041, 0.4697, 0.7041, 0.5415, 0.1709, 0.5415, 0.1709, 0.4697, 0.03757, 0.6422, 0.06423, 0.7088, 0.06423, 0.7355, 0.03757, 0.8021, 0.1709, 0.9746, 0.1709, 0.9028, 0.7041, 0.9028, 0.7041, 0.9746, 0.7041, 0.5415, 0.7041, 0.6082, 0.1709, 0.6082, 0.1709, 0.5415, 0.06423, 0.7355, 0.06423, 0.7088, 0.1309, 0.7088, 0.1309, 0.7355, 0.7041, 0.8361, 0.1709, 0.8361, 0.1709, 0.8021, 0.7041, 0.8021, 0.1709, 0.6082, 0.7041, 0.6082, 0.7041, 0.6422, 0.1709, 0.6422, 0.7041, 0.8021, 0.1709, 0.8021, 0.1709, 0.7688, 0.7041, 0.7688, 0.1709, 0.6422, 0.7041, 0.6422, 0.7041, 0.6755, 0.1709, 0.6755, 0.1709, 0.7688, 0.1709, 0.6755, 0.7041, 0.6755, 0.7041, 0.7688, 0.1309, 0.7088, 0.1376, 0.6755, 0.1709, 0.6755, 0.1709, 0.7688, 0.1376, 0.7688, 0.1309, 0.7355, 0.03851, 0.1508, 0.9615, 0.1508, 0.9615, 0.2246, 0.03851, 0.2246, 0.03851, 0.1123, 0.03851, 0.03851, 0.9615, 0.03851, 0.9615, 0.1123, 0.03851, 0.1508, 0.03851, 0.1123, 0.9615, 0.1123, 0.9615, 0.1508, 1.0, 0.1123, 0.9615, 0.1123, 0.9615, 0.03851, 1.0, 0.03851, 0.9615, 4.739e-05, 0.9615, 0.03851, 0.03851, 0.03851, 0.03851, 4.753e-05, 0.03851, 0.1123, 4.761e-05, 0.1123, 4.739e-05, 0.03851, 0.03851, 0.03851, 0.9284, 0.4287, 0.7694, 0.4287, 0.833, 0.3014, 0.9602, 0.3651, 0.9351, 0.4608, 0.7928, 0.3897, 0.7928, 0.3186, 0.9351, 0.3186, 0.9541, 0.4384, 0.7883, 0.4384, 0.7883, 0.322, 0.9541, 0.322, 0.9777, 0.2997, 0.977, 0.4587, 0.7637, 0.4587, 0.7643, 0.2997, 0.9229, 0.4126, 0.7638, 0.4126, 0.8275, 0.2854, 0.9547, 0.349, 0.7041, 0.3098, 0.1709, 0.3098, 0.1709, 0.4697, 0.7041, 0.4697, 0.7041, 0.5415, 0.1709, 0.5415, 0.1709, 0.6082, 0.7041, 0.6082, 0.7041, 0.9746, 0.7041, 0.9028, 0.1709, 0.9028, 0.1709, 0.9746, 0.1709, 0.4697, 0.1709, 0.5415, 0.7041, 0.5415, 0.7041, 0.4697, 0.7041, 0.9028, 0.7041, 0.8361, 0.1709, 0.8361, 0.1709, 0.9028, 0.7041, 0.6082, 0.1709, 0.6082, 0.1709, 0.6422, 0.7041, 0.6422, 0.1709, 0.8361, 0.7041, 0.8361, 0.7041, 0.8021, 0.1709, 0.8021, 0.7041, 0.6422, 0.1709, 0.6422, 0.1709, 0.6755, 0.7041, 0.6755, 0.1709, 0.8021, 0.7041, 0.8021, 0.7041, 0.7688, 0.1709, 0.7688, 0.1709, 0.6755, 0.1709, 0.7688, 0.7041, 0.7688, 0.7041, 0.6755, 0.7041, 0.4697, 0.1709, 0.4697, 0.1709, 0.3098, 0.7041, 0.3098, 0.7041, 0.9028, 0.1709, 0.9028, 0.1709, 0.8361, 0.7041, 0.8361, 0.7041, 0.4697, 0.7041, 0.5415, 0.1709, 0.5415, 0.1709, 0.4697, 0.1709, 0.9746, 0.1709, 0.9028, 0.7041, 0.9028, 0.7041, 0.9746, 0.7041, 0.5415, 0.7041, 0.6082, 0.1709, 0.6082, 0.1709, 0.5415, 0.7041, 0.8361, 0.1709, 0.8361, 0.1709, 0.8021, 0.7041, 0.8021, 0.1709, 0.6082, 0.7041, 0.6082, 0.7041, 0.6422, 0.1709, 0.6422, 0.7041, 0.8021, 0.1709, 0.8021, 0.1709, 0.7688, 0.7041, 0.7688, 0.1709, 0.6422, 0.7041, 0.6422, 0.7041, 0.6755, 0.1709, 0.6755, 0.1709, 0.7688, 0.1709, 0.6755, 0.7041, 0.6755, 0.7041, 0.7688, 0.7568, 0.3082, 0.9747, 0.3082, 0.9747, 0.4504, 0.7568, 0.4504, 0.8835, 0.3088, 0.8809, 0.3088, 0.8809, 0.3088, 0.8835, 0.3088, 0.8024, 0.445, 0.8024, 0.3028, 0.9548, 0.3028, 0.9548, 0.445, 0.8777, 0.4531, 0.8777, 0.3088, 0.8802, 0.3088, 0.8802, 0.4531, 0.7568, 0.3099, 0.9747, 0.3099, 0.9747, 0.4521, 0.7568, 0.4521, 0.7903, 0.4539, 0.7903, 0.3117, 0.9426, 0.3117, 0.9426, 0.4539, 0.772, 0.3595, 0.9722, 0.2941, 0.9722, 0.4445, 0.7731, 0.363, 0.8835, 0.3088, 0.8835, 0.4531, 0.8809, 0.4531, 0.8809, 0.3088, 0.953, 0.4538, 0.7527, 0.3883, 0.7539, 0.3849, 0.953, 0.3034, 0.9731, 0.3032, 0.9737, 0.4454, 0.7604, 0.4454, 0.7597, 0.3032, 0.7768, 0.451, 0.7775, 0.3088, 0.9908, 0.3088, 0.9902, 0.451, 0.7692, 0.4514, 0.7699, 0.3091, 0.9832, 0.3091, 0.9826, 0.4514, 0.7788, 0.4399, 0.7782, 0.2977, 0.9915, 0.2977, 0.9922, 0.4399, 0.9751, 0.3793, 0.7749, 0.4447, 0.7749, 0.2943, 0.974, 0.3758, 0.8179, 0.4664, 0.8179, 0.3028, 0.9344, 0.3028, 0.9344, 0.4664, 0.9514, 0.4427, 0.7878, 0.4427, 0.7878, 0.3262, 0.9514, 0.3262, 0.9504, 0.4437, 0.7857, 0.4437, 0.7857, 0.3272, 0.9504, 0.3272, 0.9522, 0.4437, 0.7886, 0.4437, 0.7886, 0.3272, 0.9522, 0.3272, 0.9542, 0.4402, 0.7895, 0.4402, 0.7895, 0.3237, 0.9542, 0.3237, 0.9332, 0.3028, 0.9332, 0.4664, 0.8168, 0.4664, 0.8168, 0.3028])
me_cube_001.materials.append(mat_material_000)
me_cube_001.use_remesh_preserve_volume = False
me_cube_001.use_remesh_preserve_attributes = False
me_cube_001.use_mirror_vertex_groups = False
me_cube_001.update()

# ---- objects
ob_rail_vert_1 = bpy.data.objects.new('rail_vert_1', me_cube_018)
ob_rail_vert_1_001 = bpy.data.objects.new('rail_vert_1.001', me_cube_001)

# ---- transforms, parenting, visibility, modifiers, constraints
ob_rail_vert_1.location = (0.0, 0.0, -0.5)
ob_rail_vert_1.lock_rotations_4d = False
ob_rail_vert_1.empty_display_type = 'ARROWS'
ob_rail_vert_1.lineart.crease_threshold = 0.0
ob_rail_vert_1_001.location = (0.0, 0.0, 0.0)
ob_rail_vert_1_001.lock_rotations_4d = False
ob_rail_vert_1_001.empty_display_type = 'ARROWS'
ob_rail_vert_1_001.lineart.crease_threshold = 0.0

# ---- collection membership
col_collection_2.objects.link(ob_rail_vert_1)
col_collection_2.objects.link(ob_rail_vert_1_001)

# ---- scene / render settings (as saved in the file)
scene.frame_start = 1; scene.frame_end = 250; scene.frame_set(1)
scene.render.engine = 'BLENDER_EEVEE_NEXT'
scene.render.resolution_percentage = 50
scene.render.dither_intensity = 0.0
scene.cycles.use_denoising = False
scene.cycles.samples = 10
scene.cycles.sampling_pattern = 'TABULATED_SOBOL'
scene.cycles.light_sampling_threshold = 0.0
scene.cycles.use_adaptive_sampling = False
scene.cycles.use_light_tree = False
scene.cycles.blur_glossy = 0.0
scene.cycles.pixel_filter_type = 'GAUSSIAN'
scene.cycles.sample_clamp_indirect = 0.0
scene.view_settings.view_transform = 'Standard'
bpy.context.view_layer.update()

# ---- added for rendering (the .blend has no active camera and no usable light): camera, sun
cam_auto = bpy.data.cameras.new('AutoCamera')
cam_auto.lens = 50.0
cam_auto.sensor_width = 36.0
cam_auto.clip_end = 1000.0
ob_auto_camera = bpy.data.objects.new('AutoCamera', cam_auto)
scene.collection.objects.link(ob_auto_camera)
ob_auto_camera.location = (3.19018, -3.87794, 2.81833)
ob_auto_camera.rotation_euler = (1.09748, -7.21219e-08, 0.694738)
scene.camera = ob_auto_camera
light_auto_sun = bpy.data.lights.new('AutoSun', 'SUN')
light_auto_sun.energy = 3.0
light_auto_sun.angle = 0.0523599
ob_auto_sun = bpy.data.objects.new('AutoSun', light_auto_sun)
scene.collection.objects.link(ob_auto_sun)
ob_auto_sun.rotation_euler = (0.872665, 0.174533, 0.523599)
bpy.context.view_layer.update()
